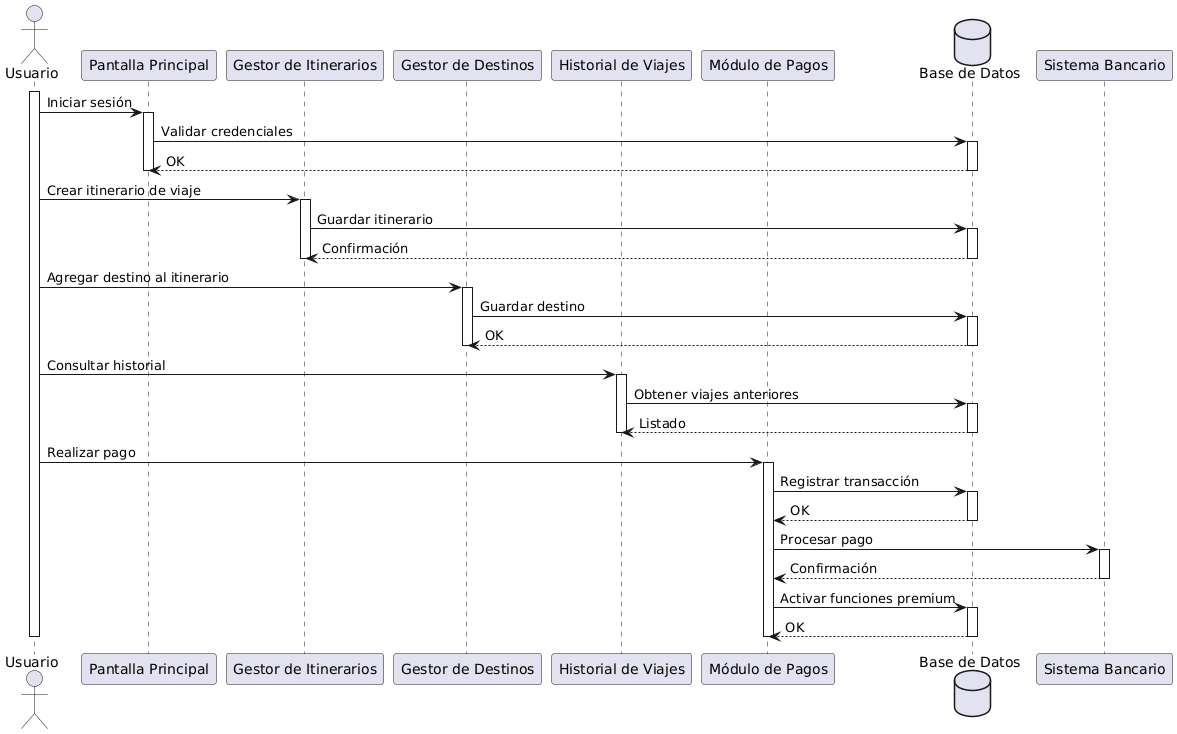

The diagram above was rendered by PlantUML. Its source (embedded in the PNG):
@startuml
actor Usuario as U

participant "Pantalla Principal" as PP
participant "Gestor de Itinerarios" as GI
participant "Gestor de Destinos" as GD
participant "Historial de Viajes" as HV
participant "Módulo de Pagos" as MP
database "Base de Datos" as DB

activate U

U -> PP : Iniciar sesión
activate PP
PP -> DB : Validar credenciales
activate DB
DB --> PP : OK
deactivate DB
deactivate PP

U -> GI : Crear itinerario de viaje
activate GI
GI -> DB : Guardar itinerario
activate DB
DB --> GI : Confirmación
deactivate DB
deactivate GI

U -> GD : Agregar destino al itinerario
activate GD
GD -> DB : Guardar destino
activate DB
DB --> GD : OK
deactivate DB
deactivate GD

U -> HV : Consultar historial
activate HV
HV -> DB : Obtener viajes anteriores
activate DB
DB --> HV : Listado
deactivate DB
deactivate HV

U -> MP : Realizar pago
activate MP
MP -> DB : Registrar transacción
activate DB
DB --> MP : OK
deactivate DB
MP -> "Sistema Bancario" : Procesar pago
activate "Sistema Bancario"
"Sistema Bancario" --> MP : Confirmación
deactivate "Sistema Bancario"
MP -> DB : Activar funciones premium
activate DB
DB --> MP : OK
deactivate DB
deactivate MP

deactivate U
@enduml